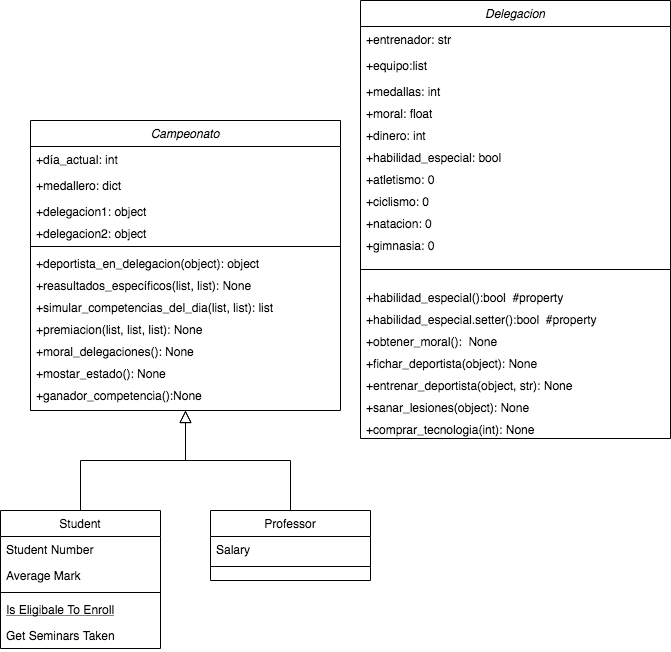

The diagram above was exported from draw.io. Its source (the exported page's mxGraphModel, read from the mxfile embedded in the PNG):
<mxGraphModel dx="1026" dy="1607" grid="1" gridSize="10" guides="1" tooltips="1" connect="1" arrows="1" fold="1" page="1" pageScale="1" pageWidth="827" pageHeight="1169" math="0" shadow="0">
  <root>
    <mxCell id="WIyWlLk6GJQsqaUBKTNV-0" />
    <mxCell id="WIyWlLk6GJQsqaUBKTNV-1" parent="WIyWlLk6GJQsqaUBKTNV-0" />
    <mxCell id="zkfFHV4jXpPFQw0GAbJ--6" value="Student" style="swimlane;fontStyle=0;align=center;verticalAlign=top;childLayout=stackLayout;horizontal=1;startSize=26;horizontalStack=0;resizeParent=1;resizeLast=0;collapsible=1;marginBottom=0;rounded=0;shadow=0;strokeWidth=1;" parent="WIyWlLk6GJQsqaUBKTNV-1" vertex="1">
      <mxGeometry x="120" y="360" width="160" height="138" as="geometry">
        <mxRectangle x="130" y="380" width="160" height="26" as="alternateBounds" />
      </mxGeometry>
    </mxCell>
    <mxCell id="zkfFHV4jXpPFQw0GAbJ--7" value="Student Number" style="text;align=left;verticalAlign=top;spacingLeft=4;spacingRight=4;overflow=hidden;rotatable=0;points=[[0,0.5],[1,0.5]];portConstraint=eastwest;" parent="zkfFHV4jXpPFQw0GAbJ--6" vertex="1">
      <mxGeometry y="26" width="160" height="26" as="geometry" />
    </mxCell>
    <mxCell id="zkfFHV4jXpPFQw0GAbJ--8" value="Average Mark" style="text;align=left;verticalAlign=top;spacingLeft=4;spacingRight=4;overflow=hidden;rotatable=0;points=[[0,0.5],[1,0.5]];portConstraint=eastwest;rounded=0;shadow=0;html=0;" parent="zkfFHV4jXpPFQw0GAbJ--6" vertex="1">
      <mxGeometry y="52" width="160" height="26" as="geometry" />
    </mxCell>
    <mxCell id="zkfFHV4jXpPFQw0GAbJ--9" value="" style="line;html=1;strokeWidth=1;align=left;verticalAlign=middle;spacingTop=-1;spacingLeft=3;spacingRight=3;rotatable=0;labelPosition=right;points=[];portConstraint=eastwest;" parent="zkfFHV4jXpPFQw0GAbJ--6" vertex="1">
      <mxGeometry y="78" width="160" height="8" as="geometry" />
    </mxCell>
    <mxCell id="zkfFHV4jXpPFQw0GAbJ--10" value="Is Eligibale To Enroll" style="text;align=left;verticalAlign=top;spacingLeft=4;spacingRight=4;overflow=hidden;rotatable=0;points=[[0,0.5],[1,0.5]];portConstraint=eastwest;fontStyle=4" parent="zkfFHV4jXpPFQw0GAbJ--6" vertex="1">
      <mxGeometry y="86" width="160" height="26" as="geometry" />
    </mxCell>
    <mxCell id="zkfFHV4jXpPFQw0GAbJ--11" value="Get Seminars Taken" style="text;align=left;verticalAlign=top;spacingLeft=4;spacingRight=4;overflow=hidden;rotatable=0;points=[[0,0.5],[1,0.5]];portConstraint=eastwest;" parent="zkfFHV4jXpPFQw0GAbJ--6" vertex="1">
      <mxGeometry y="112" width="160" height="26" as="geometry" />
    </mxCell>
    <mxCell id="zkfFHV4jXpPFQw0GAbJ--12" value="" style="endArrow=block;endSize=10;endFill=0;shadow=0;strokeWidth=1;rounded=0;edgeStyle=elbowEdgeStyle;elbow=vertical;" parent="WIyWlLk6GJQsqaUBKTNV-1" source="zkfFHV4jXpPFQw0GAbJ--6" target="zkfFHV4jXpPFQw0GAbJ--0" edge="1">
      <mxGeometry width="160" relative="1" as="geometry">
        <mxPoint x="200" y="203" as="sourcePoint" />
        <mxPoint x="200" y="203" as="targetPoint" />
      </mxGeometry>
    </mxCell>
    <mxCell id="zkfFHV4jXpPFQw0GAbJ--13" value="Professor" style="swimlane;fontStyle=0;align=center;verticalAlign=top;childLayout=stackLayout;horizontal=1;startSize=26;horizontalStack=0;resizeParent=1;resizeLast=0;collapsible=1;marginBottom=0;rounded=0;shadow=0;strokeWidth=1;" parent="WIyWlLk6GJQsqaUBKTNV-1" vertex="1">
      <mxGeometry x="330" y="360" width="160" height="70" as="geometry">
        <mxRectangle x="340" y="380" width="170" height="26" as="alternateBounds" />
      </mxGeometry>
    </mxCell>
    <mxCell id="zkfFHV4jXpPFQw0GAbJ--14" value="Salary" style="text;align=left;verticalAlign=top;spacingLeft=4;spacingRight=4;overflow=hidden;rotatable=0;points=[[0,0.5],[1,0.5]];portConstraint=eastwest;" parent="zkfFHV4jXpPFQw0GAbJ--13" vertex="1">
      <mxGeometry y="26" width="160" height="26" as="geometry" />
    </mxCell>
    <mxCell id="zkfFHV4jXpPFQw0GAbJ--15" value="" style="line;html=1;strokeWidth=1;align=left;verticalAlign=middle;spacingTop=-1;spacingLeft=3;spacingRight=3;rotatable=0;labelPosition=right;points=[];portConstraint=eastwest;" parent="zkfFHV4jXpPFQw0GAbJ--13" vertex="1">
      <mxGeometry y="52" width="160" height="8" as="geometry" />
    </mxCell>
    <mxCell id="zkfFHV4jXpPFQw0GAbJ--16" value="" style="endArrow=block;endSize=10;endFill=0;shadow=0;strokeWidth=1;rounded=0;edgeStyle=elbowEdgeStyle;elbow=vertical;" parent="WIyWlLk6GJQsqaUBKTNV-1" source="zkfFHV4jXpPFQw0GAbJ--13" target="zkfFHV4jXpPFQw0GAbJ--0" edge="1">
      <mxGeometry width="160" relative="1" as="geometry">
        <mxPoint x="210" y="373" as="sourcePoint" />
        <mxPoint x="310" y="271" as="targetPoint" />
      </mxGeometry>
    </mxCell>
    <mxCell id="zkfFHV4jXpPFQw0GAbJ--0" value="Campeonato" style="swimlane;fontStyle=2;align=center;verticalAlign=top;childLayout=stackLayout;horizontal=1;startSize=26;horizontalStack=0;resizeParent=1;resizeLast=0;collapsible=1;marginBottom=0;rounded=0;shadow=0;strokeWidth=1;" parent="WIyWlLk6GJQsqaUBKTNV-1" vertex="1">
      <mxGeometry x="150" y="-30" width="310" height="290" as="geometry">
        <mxRectangle x="240" y="-18" width="160" height="26" as="alternateBounds" />
      </mxGeometry>
    </mxCell>
    <mxCell id="zkfFHV4jXpPFQw0GAbJ--1" value="+día_actual: int" style="text;align=left;verticalAlign=top;spacingLeft=4;spacingRight=4;overflow=hidden;rotatable=0;points=[[0,0.5],[1,0.5]];portConstraint=eastwest;" parent="zkfFHV4jXpPFQw0GAbJ--0" vertex="1">
      <mxGeometry y="26" width="310" height="26" as="geometry" />
    </mxCell>
    <mxCell id="zkfFHV4jXpPFQw0GAbJ--2" value="+medallero: dict" style="text;align=left;verticalAlign=top;spacingLeft=4;spacingRight=4;overflow=hidden;rotatable=0;points=[[0,0.5],[1,0.5]];portConstraint=eastwest;rounded=0;shadow=0;html=0;" parent="zkfFHV4jXpPFQw0GAbJ--0" vertex="1">
      <mxGeometry y="52" width="310" height="26" as="geometry" />
    </mxCell>
    <mxCell id="zkfFHV4jXpPFQw0GAbJ--5" value="+delegacion1: object&#10;" style="text;align=left;verticalAlign=top;spacingLeft=4;spacingRight=4;overflow=hidden;rotatable=0;points=[[0,0.5],[1,0.5]];portConstraint=eastwest;" parent="zkfFHV4jXpPFQw0GAbJ--0" vertex="1">
      <mxGeometry y="78" width="310" height="22" as="geometry" />
    </mxCell>
    <mxCell id="e3VR08owLxjp9K7N-CSq-1" value="+delegacion2: object&#10;" style="text;align=left;verticalAlign=top;spacingLeft=4;spacingRight=4;overflow=hidden;rotatable=0;points=[[0,0.5],[1,0.5]];portConstraint=eastwest;" vertex="1" parent="zkfFHV4jXpPFQw0GAbJ--0">
      <mxGeometry y="100" width="310" height="22" as="geometry" />
    </mxCell>
    <mxCell id="zkfFHV4jXpPFQw0GAbJ--4" value="" style="line;html=1;strokeWidth=1;align=left;verticalAlign=middle;spacingTop=-1;spacingLeft=3;spacingRight=3;rotatable=0;labelPosition=right;points=[];portConstraint=eastwest;" parent="zkfFHV4jXpPFQw0GAbJ--0" vertex="1">
      <mxGeometry y="122" width="310" height="8" as="geometry" />
    </mxCell>
    <mxCell id="e3VR08owLxjp9K7N-CSq-3" value="+deportista_en_delegacion(object): object" style="text;align=left;verticalAlign=top;spacingLeft=4;spacingRight=4;overflow=hidden;rotatable=0;points=[[0,0.5],[1,0.5]];portConstraint=eastwest;" vertex="1" parent="zkfFHV4jXpPFQw0GAbJ--0">
      <mxGeometry y="130" width="310" height="22" as="geometry" />
    </mxCell>
    <mxCell id="e3VR08owLxjp9K7N-CSq-9" value="+reasultados_específicos(list, list): None" style="text;align=left;verticalAlign=top;spacingLeft=4;spacingRight=4;overflow=hidden;rotatable=0;points=[[0,0.5],[1,0.5]];portConstraint=eastwest;" vertex="1" parent="zkfFHV4jXpPFQw0GAbJ--0">
      <mxGeometry y="152" width="310" height="22" as="geometry" />
    </mxCell>
    <mxCell id="e3VR08owLxjp9K7N-CSq-10" value="+simular_competencias_del_dia(list, list): list" style="text;align=left;verticalAlign=top;spacingLeft=4;spacingRight=4;overflow=hidden;rotatable=0;points=[[0,0.5],[1,0.5]];portConstraint=eastwest;" vertex="1" parent="zkfFHV4jXpPFQw0GAbJ--0">
      <mxGeometry y="174" width="310" height="22" as="geometry" />
    </mxCell>
    <mxCell id="e3VR08owLxjp9K7N-CSq-11" value="+premiacion(list, list, list): None" style="text;align=left;verticalAlign=top;spacingLeft=4;spacingRight=4;overflow=hidden;rotatable=0;points=[[0,0.5],[1,0.5]];portConstraint=eastwest;" vertex="1" parent="zkfFHV4jXpPFQw0GAbJ--0">
      <mxGeometry y="196" width="310" height="22" as="geometry" />
    </mxCell>
    <mxCell id="e3VR08owLxjp9K7N-CSq-12" value="+moral_delegaciones(): None&#10;" style="text;align=left;verticalAlign=top;spacingLeft=4;spacingRight=4;overflow=hidden;rotatable=0;points=[[0,0.5],[1,0.5]];portConstraint=eastwest;" vertex="1" parent="zkfFHV4jXpPFQw0GAbJ--0">
      <mxGeometry y="218" width="310" height="22" as="geometry" />
    </mxCell>
    <mxCell id="e3VR08owLxjp9K7N-CSq-13" value="+mostar_estado(): None&#10;" style="text;align=left;verticalAlign=top;spacingLeft=4;spacingRight=4;overflow=hidden;rotatable=0;points=[[0,0.5],[1,0.5]];portConstraint=eastwest;" vertex="1" parent="zkfFHV4jXpPFQw0GAbJ--0">
      <mxGeometry y="240" width="310" height="22" as="geometry" />
    </mxCell>
    <mxCell id="e3VR08owLxjp9K7N-CSq-14" value="+ganador_competencia():None" style="text;align=left;verticalAlign=top;spacingLeft=4;spacingRight=4;overflow=hidden;rotatable=0;points=[[0,0.5],[1,0.5]];portConstraint=eastwest;" vertex="1" parent="zkfFHV4jXpPFQw0GAbJ--0">
      <mxGeometry y="262" width="310" height="22" as="geometry" />
    </mxCell>
    <mxCell id="e3VR08owLxjp9K7N-CSq-15" value="Delegacion" style="swimlane;fontStyle=2;align=center;verticalAlign=top;childLayout=stackLayout;horizontal=1;startSize=26;horizontalStack=0;resizeParent=1;resizeLast=0;collapsible=1;marginBottom=0;rounded=0;shadow=0;strokeWidth=1;" vertex="1" parent="WIyWlLk6GJQsqaUBKTNV-1">
      <mxGeometry x="480" y="-150" width="310" height="438" as="geometry">
        <mxRectangle x="240" y="-18" width="160" height="26" as="alternateBounds" />
      </mxGeometry>
    </mxCell>
    <mxCell id="e3VR08owLxjp9K7N-CSq-16" value="+entrenador: str" style="text;align=left;verticalAlign=top;spacingLeft=4;spacingRight=4;overflow=hidden;rotatable=0;points=[[0,0.5],[1,0.5]];portConstraint=eastwest;" vertex="1" parent="e3VR08owLxjp9K7N-CSq-15">
      <mxGeometry y="26" width="310" height="26" as="geometry" />
    </mxCell>
    <mxCell id="e3VR08owLxjp9K7N-CSq-17" value="+equipo:list" style="text;align=left;verticalAlign=top;spacingLeft=4;spacingRight=4;overflow=hidden;rotatable=0;points=[[0,0.5],[1,0.5]];portConstraint=eastwest;rounded=0;shadow=0;html=0;" vertex="1" parent="e3VR08owLxjp9K7N-CSq-15">
      <mxGeometry y="52" width="310" height="26" as="geometry" />
    </mxCell>
    <mxCell id="e3VR08owLxjp9K7N-CSq-18" value="+medallas: int" style="text;align=left;verticalAlign=top;spacingLeft=4;spacingRight=4;overflow=hidden;rotatable=0;points=[[0,0.5],[1,0.5]];portConstraint=eastwest;" vertex="1" parent="e3VR08owLxjp9K7N-CSq-15">
      <mxGeometry y="78" width="310" height="22" as="geometry" />
    </mxCell>
    <mxCell id="e3VR08owLxjp9K7N-CSq-19" value="+moral: float" style="text;align=left;verticalAlign=top;spacingLeft=4;spacingRight=4;overflow=hidden;rotatable=0;points=[[0,0.5],[1,0.5]];portConstraint=eastwest;" vertex="1" parent="e3VR08owLxjp9K7N-CSq-15">
      <mxGeometry y="100" width="310" height="22" as="geometry" />
    </mxCell>
    <mxCell id="e3VR08owLxjp9K7N-CSq-28" value="+dinero: int" style="text;align=left;verticalAlign=top;spacingLeft=4;spacingRight=4;overflow=hidden;rotatable=0;points=[[0,0.5],[1,0.5]];portConstraint=eastwest;" vertex="1" parent="e3VR08owLxjp9K7N-CSq-15">
      <mxGeometry y="122" width="310" height="22" as="geometry" />
    </mxCell>
    <mxCell id="e3VR08owLxjp9K7N-CSq-29" value="+habilidad_especial: bool" style="text;align=left;verticalAlign=top;spacingLeft=4;spacingRight=4;overflow=hidden;rotatable=0;points=[[0,0.5],[1,0.5]];portConstraint=eastwest;" vertex="1" parent="e3VR08owLxjp9K7N-CSq-15">
      <mxGeometry y="144" width="310" height="22" as="geometry" />
    </mxCell>
    <mxCell id="e3VR08owLxjp9K7N-CSq-30" value="+atletismo: 0" style="text;align=left;verticalAlign=top;spacingLeft=4;spacingRight=4;overflow=hidden;rotatable=0;points=[[0,0.5],[1,0.5]];portConstraint=eastwest;" vertex="1" parent="e3VR08owLxjp9K7N-CSq-15">
      <mxGeometry y="166" width="310" height="22" as="geometry" />
    </mxCell>
    <mxCell id="e3VR08owLxjp9K7N-CSq-31" value="+ciclismo: 0" style="text;align=left;verticalAlign=top;spacingLeft=4;spacingRight=4;overflow=hidden;rotatable=0;points=[[0,0.5],[1,0.5]];portConstraint=eastwest;" vertex="1" parent="e3VR08owLxjp9K7N-CSq-15">
      <mxGeometry y="188" width="310" height="22" as="geometry" />
    </mxCell>
    <mxCell id="e3VR08owLxjp9K7N-CSq-32" value="+natacion: 0" style="text;align=left;verticalAlign=top;spacingLeft=4;spacingRight=4;overflow=hidden;rotatable=0;points=[[0,0.5],[1,0.5]];portConstraint=eastwest;" vertex="1" parent="e3VR08owLxjp9K7N-CSq-15">
      <mxGeometry y="210" width="310" height="22" as="geometry" />
    </mxCell>
    <mxCell id="e3VR08owLxjp9K7N-CSq-33" value="+gimnasia: 0" style="text;align=left;verticalAlign=top;spacingLeft=4;spacingRight=4;overflow=hidden;rotatable=0;points=[[0,0.5],[1,0.5]];portConstraint=eastwest;" vertex="1" parent="e3VR08owLxjp9K7N-CSq-15">
      <mxGeometry y="232" width="310" height="22" as="geometry" />
    </mxCell>
    <mxCell id="e3VR08owLxjp9K7N-CSq-20" value="" style="line;html=1;strokeWidth=1;align=left;verticalAlign=middle;spacingTop=-1;spacingLeft=3;spacingRight=3;rotatable=0;labelPosition=right;points=[];portConstraint=eastwest;" vertex="1" parent="e3VR08owLxjp9K7N-CSq-15">
      <mxGeometry y="254" width="310" height="30" as="geometry" />
    </mxCell>
    <mxCell id="e3VR08owLxjp9K7N-CSq-21" value="+habilidad_especial():bool  #property" style="text;align=left;verticalAlign=top;spacingLeft=4;spacingRight=4;overflow=hidden;rotatable=0;points=[[0,0.5],[1,0.5]];portConstraint=eastwest;" vertex="1" parent="e3VR08owLxjp9K7N-CSq-15">
      <mxGeometry y="284" width="310" height="22" as="geometry" />
    </mxCell>
    <mxCell id="e3VR08owLxjp9K7N-CSq-34" value="+habilidad_especial.setter():bool  #property" style="text;align=left;verticalAlign=top;spacingLeft=4;spacingRight=4;overflow=hidden;rotatable=0;points=[[0,0.5],[1,0.5]];portConstraint=eastwest;" vertex="1" parent="e3VR08owLxjp9K7N-CSq-15">
      <mxGeometry y="306" width="310" height="22" as="geometry" />
    </mxCell>
    <mxCell id="e3VR08owLxjp9K7N-CSq-23" value="+obtener_moral():  None" style="text;align=left;verticalAlign=top;spacingLeft=4;spacingRight=4;overflow=hidden;rotatable=0;points=[[0,0.5],[1,0.5]];portConstraint=eastwest;" vertex="1" parent="e3VR08owLxjp9K7N-CSq-15">
      <mxGeometry y="328" width="310" height="22" as="geometry" />
    </mxCell>
    <mxCell id="e3VR08owLxjp9K7N-CSq-24" value="+fichar_deportista(object): None" style="text;align=left;verticalAlign=top;spacingLeft=4;spacingRight=4;overflow=hidden;rotatable=0;points=[[0,0.5],[1,0.5]];portConstraint=eastwest;" vertex="1" parent="e3VR08owLxjp9K7N-CSq-15">
      <mxGeometry y="350" width="310" height="22" as="geometry" />
    </mxCell>
    <mxCell id="e3VR08owLxjp9K7N-CSq-25" value="+entrenar_deportista(object, str): None" style="text;align=left;verticalAlign=top;spacingLeft=4;spacingRight=4;overflow=hidden;rotatable=0;points=[[0,0.5],[1,0.5]];portConstraint=eastwest;" vertex="1" parent="e3VR08owLxjp9K7N-CSq-15">
      <mxGeometry y="372" width="310" height="22" as="geometry" />
    </mxCell>
    <mxCell id="e3VR08owLxjp9K7N-CSq-26" value="+sanar_lesiones(object): None" style="text;align=left;verticalAlign=top;spacingLeft=4;spacingRight=4;overflow=hidden;rotatable=0;points=[[0,0.5],[1,0.5]];portConstraint=eastwest;" vertex="1" parent="e3VR08owLxjp9K7N-CSq-15">
      <mxGeometry y="394" width="310" height="22" as="geometry" />
    </mxCell>
    <mxCell id="e3VR08owLxjp9K7N-CSq-27" value="+comprar_tecnologia(int): None" style="text;align=left;verticalAlign=top;spacingLeft=4;spacingRight=4;overflow=hidden;rotatable=0;points=[[0,0.5],[1,0.5]];portConstraint=eastwest;" vertex="1" parent="e3VR08owLxjp9K7N-CSq-15">
      <mxGeometry y="416" width="310" height="22" as="geometry" />
    </mxCell>
  </root>
</mxGraphModel>